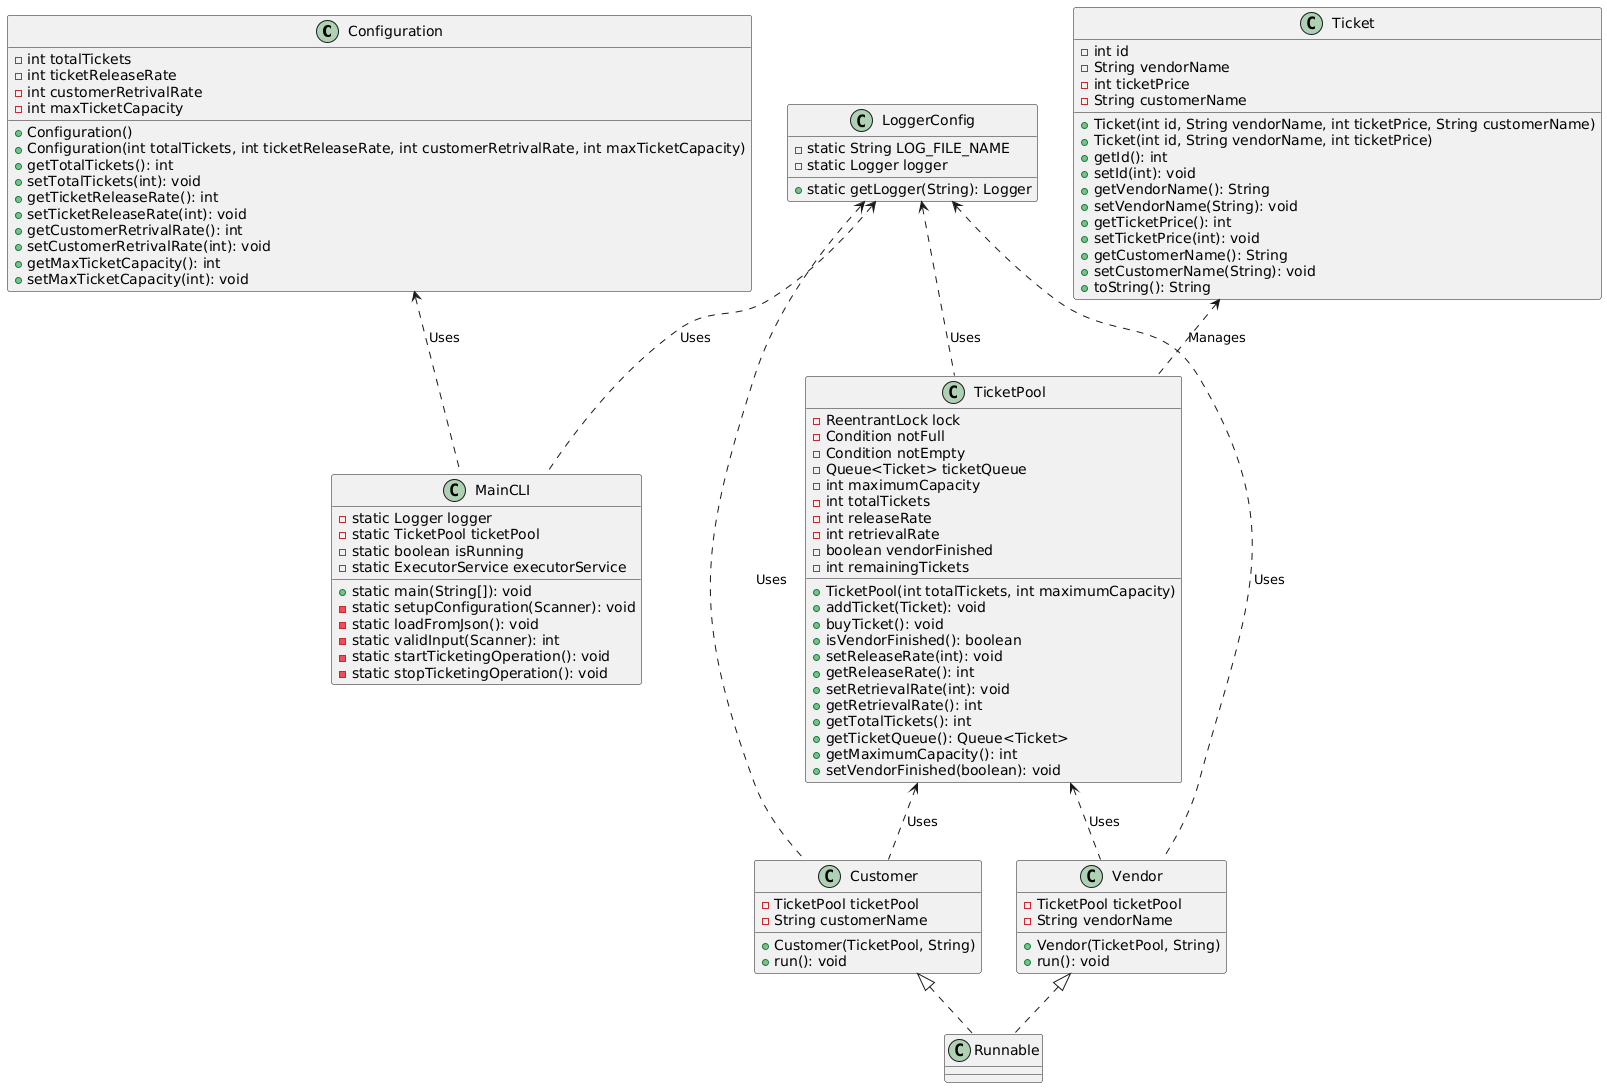

The diagram above was rendered by PlantUML. Its source (embedded in the PNG):
@startuml
class Configuration {
    - int totalTickets
    - int ticketReleaseRate
    - int customerRetrivalRate
    - int maxTicketCapacity
    + Configuration()
    + Configuration(int totalTickets, int ticketReleaseRate, int customerRetrivalRate, int maxTicketCapacity)
    + getTotalTickets(): int
    + setTotalTickets(int): void
    + getTicketReleaseRate(): int
    + setTicketReleaseRate(int): void
    + getCustomerRetrivalRate(): int
    + setCustomerRetrivalRate(int): void
    + getMaxTicketCapacity(): int
    + setMaxTicketCapacity(int): void
}

class Ticket {
    - int id
    - String vendorName
    - int ticketPrice
    - String customerName
    + Ticket(int id, String vendorName, int ticketPrice, String customerName)
    + Ticket(int id, String vendorName, int ticketPrice)
    + getId(): int
    + setId(int): void
    + getVendorName(): String
    + setVendorName(String): void
    + getTicketPrice(): int
    + setTicketPrice(int): void
    + getCustomerName(): String
    + setCustomerName(String): void
    + toString(): String
}

class TicketPool {
    - ReentrantLock lock
    - Condition notFull
    - Condition notEmpty
    - Queue<Ticket> ticketQueue
    - int maximumCapacity
    - int totalTickets
    - int releaseRate
    - int retrievalRate
    - boolean vendorFinished
    - int remainingTickets
    + TicketPool(int totalTickets, int maximumCapacity)
    + addTicket(Ticket): void
    + buyTicket(): void
    + isVendorFinished(): boolean
    + setReleaseRate(int): void
    + getReleaseRate(): int
    + setRetrievalRate(int): void
    + getRetrievalRate(): int
    + getTotalTickets(): int
    + getTicketQueue(): Queue<Ticket>
    + getMaximumCapacity(): int
    + setVendorFinished(boolean): void
}

class Vendor {
    - TicketPool ticketPool
    - String vendorName
    + Vendor(TicketPool, String)
    + run(): void
}

class Customer {
    - TicketPool ticketPool
    - String customerName
    + Customer(TicketPool, String)
    + run(): void
}

class LoggerConfig {
    - static String LOG_FILE_NAME
    - static Logger logger
    + static getLogger(String): Logger
}

class MainCLI {
    - static Logger logger
    - static TicketPool ticketPool
    - static boolean isRunning
    - static ExecutorService executorService
    + static main(String[]): void
    - static setupConfiguration(Scanner): void
    - static loadFromJson(): void
    - static validInput(Scanner): int
    - static startTicketingOperation(): void
    - static stopTicketingOperation(): void
}

Configuration <.. MainCLI : Uses
Ticket <.. TicketPool : Manages
TicketPool <.. Vendor : Uses
TicketPool <.. Customer : Uses
Vendor <|.. Runnable
Customer <|.. Runnable
LoggerConfig <.. MainCLI : Uses
LoggerConfig <.. Customer : Uses
LoggerConfig <.. Vendor : Uses
LoggerConfig <.. TicketPool : Uses
@enduml